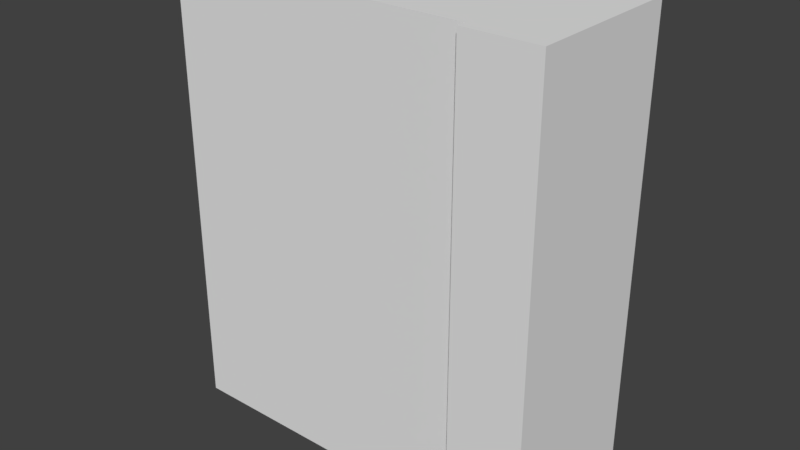 # Source: nolime_tanghere_book.blend  (saved by Blender 2.78.0; exported with 4.5.12 LTS)
import bpy
from mathutils import Matrix  # noqa: F401  (used for matrix-valued properties, if any)

bpy.ops.wm.read_factory_settings(use_empty=True)
scene = bpy.context.scene
scene.name = 'Scene'

# ---- collections
col_collection_1 = bpy.data.collections.new('Collection 1'); scene.collection.children.link(col_collection_1)

# ---- materials (node trees are filled in below, after node groups)
mat_material = bpy.data.materials.new('Material')
mat_material.alpha_threshold = 0.0
mat_material.use_transparent_shadow = False
mat_material.roughness = 0.5
mat_material.line_color = (0.0, 0.0, 0.0, 1.0)

# ---- material node trees

# ---- world
world_world = bpy.data.worlds.new('World'); scene.world = world_world
world_world.color = (0.05088, 0.05088, 0.05088)
world_world.use_sun_shadow = False
world_world.sun_shadow_jitter_overblur = 0.0
world_world.cycles.sampling_method = 'MANUAL'

# ---- meshes
me_cube = bpy.data.meshes.new('Cube')
me_cube.from_pydata([(2.429, 1.0, -3.829), (2.429, -1.0, -3.829), (2.429, 1.0, 3.829), (2.429, -1.0, 3.829), (-2.429, 1.0, -3.829), (-2.429, -1.0, -3.829), (-2.429, 1.0, 3.829), (-2.429, -1.0, 3.829), (0.0, 1.0, -3.829), (0.0, -1.0, -3.829), (0.0, 1.0, 3.829), (0.0, -1.0, 3.829), (3.678, 1.0, -3.829), (3.678, -1.0, -3.829), (3.678, 1.0, 3.829), (3.678, -1.0, 3.829), (2.429, 1.202, -3.829), (2.429, 1.202, 3.829), (3.678, 1.202, -3.829), (3.678, 1.202, 3.829), (2.429, -1.199, -3.829), (2.429, -1.199, 3.829), (3.678, -1.199, -3.829), (3.678, -1.199, 3.829), (-2.812, 1.0, -3.829), (-2.812, 1.0, 3.829), (-2.812, -1.0, -3.829), (-2.812, -1.0, 3.829), (-2.812, 1.202, -3.829), (-2.812, 1.202, 3.829), (-2.812, -1.199, -3.829), (-2.812, -1.199, 3.829), (2.429, -1.361, -3.829), (2.429, -1.361, 3.829), (3.678, -1.361, -3.829), (3.678, -1.361, 3.829), (2.429, 1.347, -3.829), (2.429, 1.347, 3.829), (3.678, 1.347, -3.829), (3.678, 1.347, 3.829), (3.344, -1.0, -3.829), (3.344, -1.0, 3.829), (3.344, 1.0, -3.829), (3.344, 1.0, 3.829), (3.344, 1.202, -3.829), (3.344, 1.202, 3.829), (3.344, -1.199, -3.829), (3.344, -1.199, 3.829), (3.344, -1.361, -3.829), (3.344, -1.361, 3.829), (3.344, 1.347, -3.829), (3.344, 1.347, 3.829)], [], [(17, 16, 28, 29), (2, 10, 11, 3), (0, 1, 9, 8), (4, 5, 7, 6), (6, 25, 24, 4), (6, 7, 11, 10), (4, 8, 9, 5), (12, 14, 15, 13), (40, 42, 12, 13), (43, 41, 15, 14), (14, 12, 18, 19), (44, 16, 36, 50), (42, 0, 16, 44), (43, 14, 19, 45), (21, 3, 27, 31), (47, 21, 33, 49), (40, 13, 22, 46), (13, 15, 23, 22), (41, 3, 21, 47), (27, 26, 30, 31), (24, 25, 29, 28), (2, 17, 29, 25), (27, 26, 5, 7), (1, 20, 30, 26), (20, 21, 31, 30), (16, 0, 24, 28), (49, 48, 34, 35), (22, 23, 35, 34), (46, 22, 34, 48), (21, 20, 32, 33), (50, 51, 39, 38), (16, 17, 37, 36), (45, 19, 39, 51), (19, 18, 38, 39), (17, 45, 51, 37), (36, 37, 51, 50), (20, 46, 48, 32), (33, 32, 48, 49), (15, 41, 47, 23), (1, 40, 46, 20), (23, 47, 49, 35), (2, 43, 45, 17), (12, 42, 44, 18), (18, 44, 50, 38), (2, 3, 41, 43), (1, 0, 42, 40)])
_uv = me_cube.uv_layers.new(name='UVMap')
_uv.uv.foreach_set('vector', [0.4645, 0.8908, 0.1039, 0.8908, 0.1039, 0.644, 0.4645, 0.644, 0.802, 0.7791, 0.6809, 0.7791, 0.6809, 0.6794, 0.802, 0.6794, 0.802, 0.7795, 0.802, 0.8791, 0.6809, 0.8791, 0.6809, 0.7795, 0.7827, 0.1741, 0.8656, 0.1741, 0.8656, 0.4917, 0.7827, 0.4917, 0.8902, 0.4917, 0.8743, 0.4917, 0.8743, 0.1741, 0.8902, 0.1741, 0.5599, 0.7791, 0.5599, 0.6794, 0.6809, 0.6794, 0.6809, 0.7791, 0.5599, 0.7795, 0.6809, 0.7795, 0.6809, 0.8791, 0.5599, 0.8791, 0.3306, 0.1349, 0.3387, 0.498, 0.2241, 0.502, 0.2162, 0.1381, 0.1974, 0.1144, 0.3468, 0.1094, 0.3306, 0.1349, 0.2162, 0.1381, 0.3575, 0.5214, 0.2079, 0.5278, 0.2241, 0.502, 0.3387, 0.498, 0.3387, 0.498, 0.3306, 0.1349, 0.3407, 0.1397, 0.3485, 0.4914, 0.3573, 0.1246, 0.4288, 0.1179, 0.4211, 0.1293, 0.3623, 0.1347, 0.3468, 0.1094, 0.4272, 0.1005, 0.4288, 0.1179, 0.3573, 0.1246, 0.3575, 0.5214, 0.3387, 0.498, 0.3485, 0.4914, 0.3675, 0.5065, 0.7824, 0.4999, 0.7824, 0.5082, 0.5651, 0.5082, 0.5651, 0.4999, 0.1974, 0.5127, 0.1246, 0.52, 0.1332, 0.5071, 0.1917, 0.5015, 0.1974, 0.1144, 0.2162, 0.1381, 0.2064, 0.1446, 0.1875, 0.1292, 0.2162, 0.1381, 0.2241, 0.502, 0.2142, 0.4971, 0.2064, 0.1446, 0.2079, 0.5278, 0.1263, 0.5374, 0.1246, 0.52, 0.1974, 0.5127, 0.9063, 0.4917, 0.9063, 0.1741, 0.9146, 0.1741, 0.9146, 0.4917, 0.8743, 0.1741, 0.8743, 0.4917, 0.8659, 0.4917, 0.8659, 0.1741, 0.474, 0.8908, 0.4645, 0.8908, 0.4645, 0.644, 0.474, 0.644, 0.9063, 0.4917, 0.9063, 0.1741, 0.8905, 0.1741, 0.8905, 0.4917, 0.7824, 0.1741, 0.7824, 0.1823, 0.5651, 0.1823, 0.5651, 0.1741, 0.7824, 0.1823, 0.7824, 0.4999, 0.5651, 0.4999, 0.5651, 0.1823, 0.1039, 0.8908, 0.09436, 0.8908, 0.09436, 0.644, 0.1039, 0.644, 0.1917, 0.5015, 0.1819, 0.1405, 0.1992, 0.1502, 0.2054, 0.4933, 0.2064, 0.1446, 0.2142, 0.4971, 0.2054, 0.4933, 0.1992, 0.1502, 0.1875, 0.1292, 0.2064, 0.1446, 0.1992, 0.1502, 0.1819, 0.1405, 0.1246, 0.52, 0.1247, 0.1248, 0.1352, 0.1354, 0.1332, 0.5071, 0.3623, 0.1347, 0.3724, 0.4963, 0.355, 0.4864, 0.3486, 0.1432, 0.4288, 0.1179, 0.4288, 0.5104, 0.4194, 0.501, 0.4211, 0.1293, 0.3675, 0.5065, 0.3485, 0.4914, 0.355, 0.4864, 0.3724, 0.4963, 0.3485, 0.4914, 0.3407, 0.1397, 0.3486, 0.1432, 0.355, 0.4864, 0.4288, 0.5104, 0.3675, 0.5065, 0.3724, 0.4963, 0.4194, 0.501, 0.4211, 0.1293, 0.4194, 0.501, 0.3724, 0.4963, 0.3623, 0.1347, 0.1247, 0.1248, 0.1875, 0.1292, 0.1819, 0.1405, 0.1352, 0.1354, 0.1332, 0.5071, 0.1352, 0.1354, 0.1819, 0.1405, 0.1917, 0.5015, 0.2241, 0.502, 0.2079, 0.5278, 0.1974, 0.5127, 0.2142, 0.4971, 0.1258, 0.1093, 0.1974, 0.1144, 0.1875, 0.1292, 0.1247, 0.1248, 0.2142, 0.4971, 0.1974, 0.5127, 0.1917, 0.5015, 0.2054, 0.4933, 0.4278, 0.5259, 0.3575, 0.5214, 0.3675, 0.5065, 0.4288, 0.5104, 0.3306, 0.1349, 0.3468, 0.1094, 0.3573, 0.1246, 0.3407, 0.1397, 0.3407, 0.1397, 0.3573, 0.1246, 0.3623, 0.1347, 0.3486, 0.1432, 0.802, 0.7791, 0.802, 0.6794, 0.8476, 0.6794, 0.8476, 0.7791, 0.802, 0.8791, 0.802, 0.7795, 0.8476, 0.7795, 0.8476, 0.8791])
me_cube.materials.append(mat_material)
me_cube.use_remesh_preserve_volume = False
me_cube.use_remesh_preserve_attributes = False
me_cube.use_mirror_vertex_groups = False
me_cube.update()

# ---- objects
ob_cube = bpy.data.objects.new('Cube', me_cube)

# ---- transforms, parenting, visibility, modifiers, constraints
ob_cube.location = (0.0, 0.0, 0.0)
ob_cube.lock_rotations_4d = False
ob_cube.empty_display_type = 'ARROWS'
ob_cube.lineart.crease_threshold = 0.0

# ---- collection membership
col_collection_1.objects.link(ob_cube)

# ---- scene / render settings (as saved in the file)
scene.frame_start = 1; scene.frame_end = 250; scene.frame_set(1)
scene.render.engine = 'BLENDER_EEVEE_NEXT'
scene.render.resolution_percentage = 50
scene.render.dither_intensity = 0.0
scene.cycles.use_denoising = False
scene.cycles.samples = 128
scene.cycles.sampling_pattern = 'TABULATED_SOBOL'
scene.cycles.light_sampling_threshold = 0.0
scene.cycles.use_adaptive_sampling = False
scene.cycles.use_light_tree = False
scene.cycles.blur_glossy = 0.0
scene.cycles.sample_clamp_indirect = 0.0
scene.view_settings.view_transform = 'Standard'
bpy.context.view_layer.update()

# ---- added for rendering (the .blend has no active camera and no usable light): camera, sun
cam_auto = bpy.data.cameras.new('AutoCamera')
cam_auto.lens = 50.0
cam_auto.sensor_width = 36.0
cam_auto.clip_end = 1000.0
ob_auto_camera = bpy.data.objects.new('AutoCamera', cam_auto)
scene.collection.objects.link(ob_auto_camera)
ob_auto_camera.location = (10.0525, -11.5496, 7.69531)
ob_auto_camera.rotation_euler = (1.09748, -7.21219e-08, 0.694738)
scene.camera = ob_auto_camera
light_auto_sun = bpy.data.lights.new('AutoSun', 'SUN')
light_auto_sun.energy = 3.0
light_auto_sun.angle = 0.0523599
ob_auto_sun = bpy.data.objects.new('AutoSun', light_auto_sun)
scene.collection.objects.link(ob_auto_sun)
ob_auto_sun.rotation_euler = (0.872665, 0.174533, 0.523599)
bpy.context.view_layer.update()
